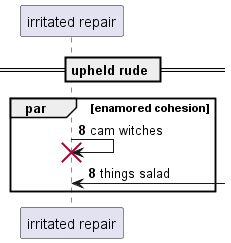

The diagram above was rendered by PlantUML. Its source (embedded in the PNG):
@startuml
participant "irritated repair" as 0
== upheld rude ==
autonumber 8 0
par enamored cohesion
0 -> 0!! : cam witches
0 <-] : things salad
autonumber stop
end
@enduml